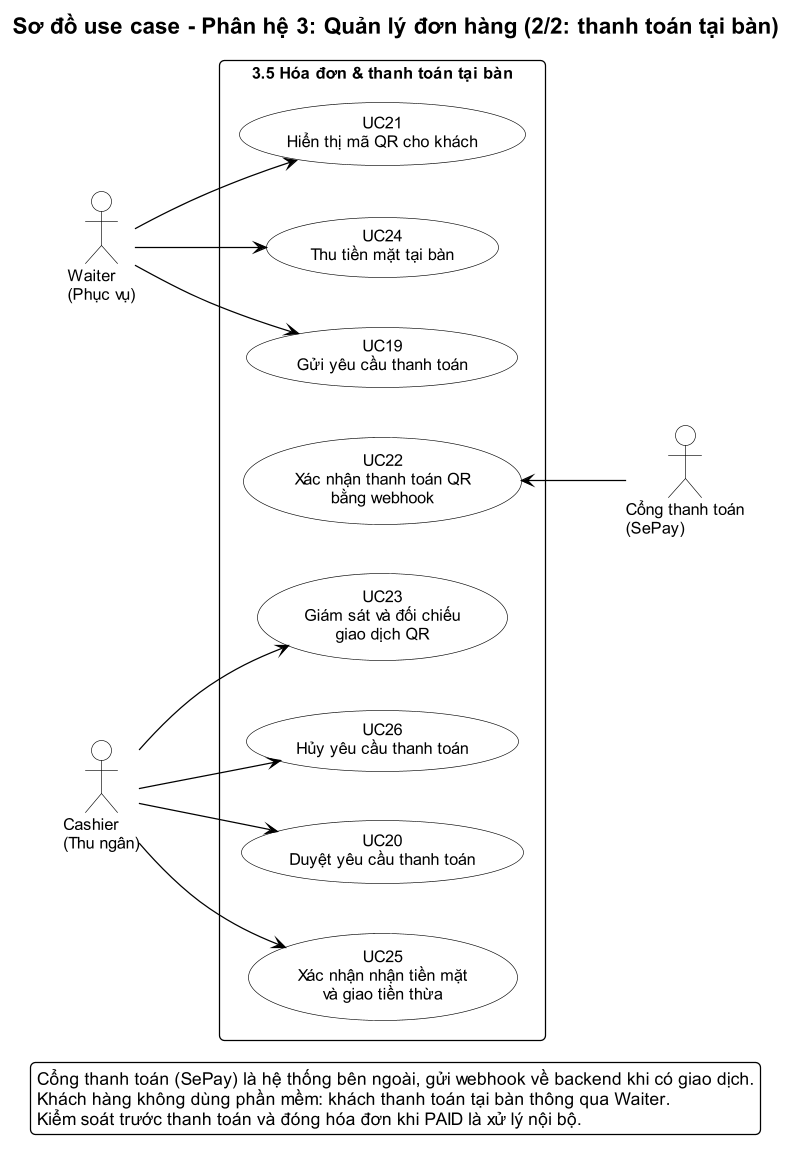

The diagram above was rendered by PlantUML. Its source (embedded in the PNG):
@startuml
!include ../_style.puml
left to right direction
skinparam nodesep 40
skinparam ranksep 80
title Sơ đồ use case - Phân hệ 3: Quản lý đơn hàng (2/2: thanh toán tại bàn)

actor "Waiter\n(Phục vụ)" as Waiter
actor "Cashier\n(Thu ngân)" as Cashier
actor "Cổng thanh toán\n(SePay)" as Pay

rectangle "3.5 Hóa đơn & thanh toán tại bàn" {
  usecase "UC19\nGửi yêu cầu thanh toán" as UC19
  usecase "UC20\nDuyệt yêu cầu thanh toán" as UC20
  usecase "UC21\nHiển thị mã QR cho khách" as UC21
  usecase "UC22\nXác nhận thanh toán QR\nbằng webhook" as UC22
  usecase "UC23\nGiám sát và đối chiếu\ngiao dịch QR" as UC23
  usecase "UC24\nThu tiền mặt tại bàn" as UC24
  usecase "UC25\nXác nhận nhận tiền mặt\nvà giao tiền thừa" as UC25
  usecase "UC26\nHủy yêu cầu thanh toán" as UC26
}

Waiter --> UC19
Waiter --> UC21
Waiter --> UC24

Cashier --> UC20
Cashier --> UC23
Cashier --> UC25
Cashier --> UC26

UC22 <-- Pay

legend bottom
  Cổng thanh toán (SePay) là hệ thống bên ngoài, gửi webhook về backend khi có giao dịch.
  Khách hàng không dùng phần mềm: khách thanh toán tại bàn thông qua Waiter.
  Kiểm soát trước thanh toán và đóng hóa đơn khi PAID là xử lý nội bộ.
endlegend
@enduml